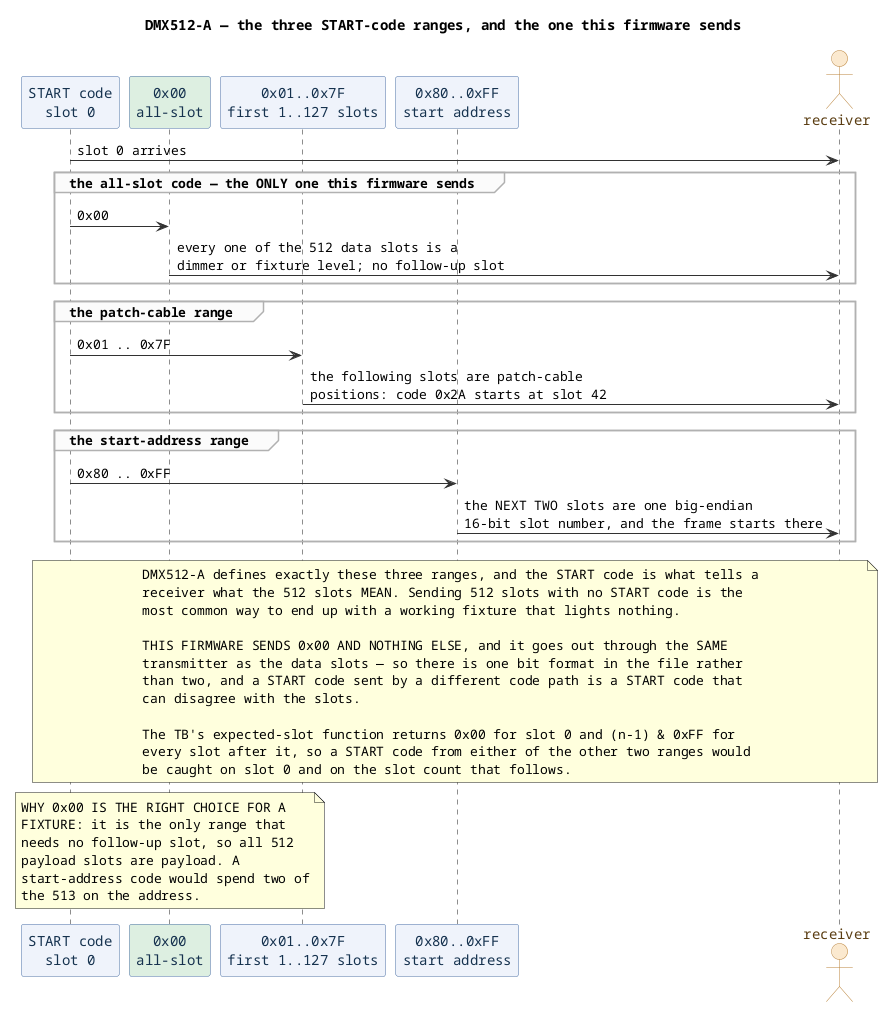

The diagram above was rendered by PlantUML. Its source (embedded in the PNG):
@startuml
title DMX512-A — the three START-code ranges, and the one this firmware sends
skinparam defaultFontName Monospaced
skinparam ParticipantBackgroundColor #eef3fb
skinparam ParticipantBorderColor #4a6fa5
skinparam ParticipantFontColor #16324f
skinparam ActorBackgroundColor #fbe9cf
skinparam ActorBorderColor #b8813a
skinparam ActorFontColor #5a3d12
skinparam SequenceGroupBackgroundColor #fbfbfb
skinparam SequenceGroupBorderColor #b0b0b0
skinparam ArrowColor #333333

participant "START code\nslot 0" as S0
participant "0x00\nall-slot" as R00 #dceee0
participant "0x01..0x7F\nfirst 1..127 slots" as R01
participant "0x80..0xFF\nstart address" as R80
actor "receiver" as RX

S0 -> RX : slot 0 arrives
group the all-slot code — the ONLY one this firmware sends
  S0 -> R00 : 0x00
  R00 -> RX : every one of the 512 data slots is a\ndimmer or fixture level; no follow-up slot
end
group the patch-cable range
  S0 -> R01 : 0x01 .. 0x7F
  R01 -> RX : the following slots are patch-cable\npositions: code 0x2A starts at slot 42
end
group the start-address range
  S0 -> R80 : 0x80 .. 0xFF
  R80 -> RX : the NEXT TWO slots are one big-endian\n16-bit slot number, and the frame starts there
end

note over S0, RX
  DMX512-A defines exactly these three ranges, and the START code is what tells a
  receiver what the 512 slots MEAN. Sending 512 slots with no START code is the
  most common way to end up with a working fixture that lights nothing.

  THIS FIRMWARE SENDS 0x00 AND NOTHING ELSE, and it goes out through the SAME
  transmitter as the data slots — so there is one bit format in the file rather
  than two, and a START code sent by a different code path is a START code that
  can disagree with the slots.

  The TB's expected-slot function returns 0x00 for slot 0 and (n-1) & 0xFF for
  every slot after it, so a START code from either of the other two ranges would
  be caught on slot 0 and on the slot count that follows.
end note
note over R00
  WHY 0x00 IS THE RIGHT CHOICE FOR A
  FIXTURE: it is the only range that
  needs no follow-up slot, so all 512
  payload slots are payload. A
  start-address code would spend two of
  the 513 on the address.
end note
@enduml